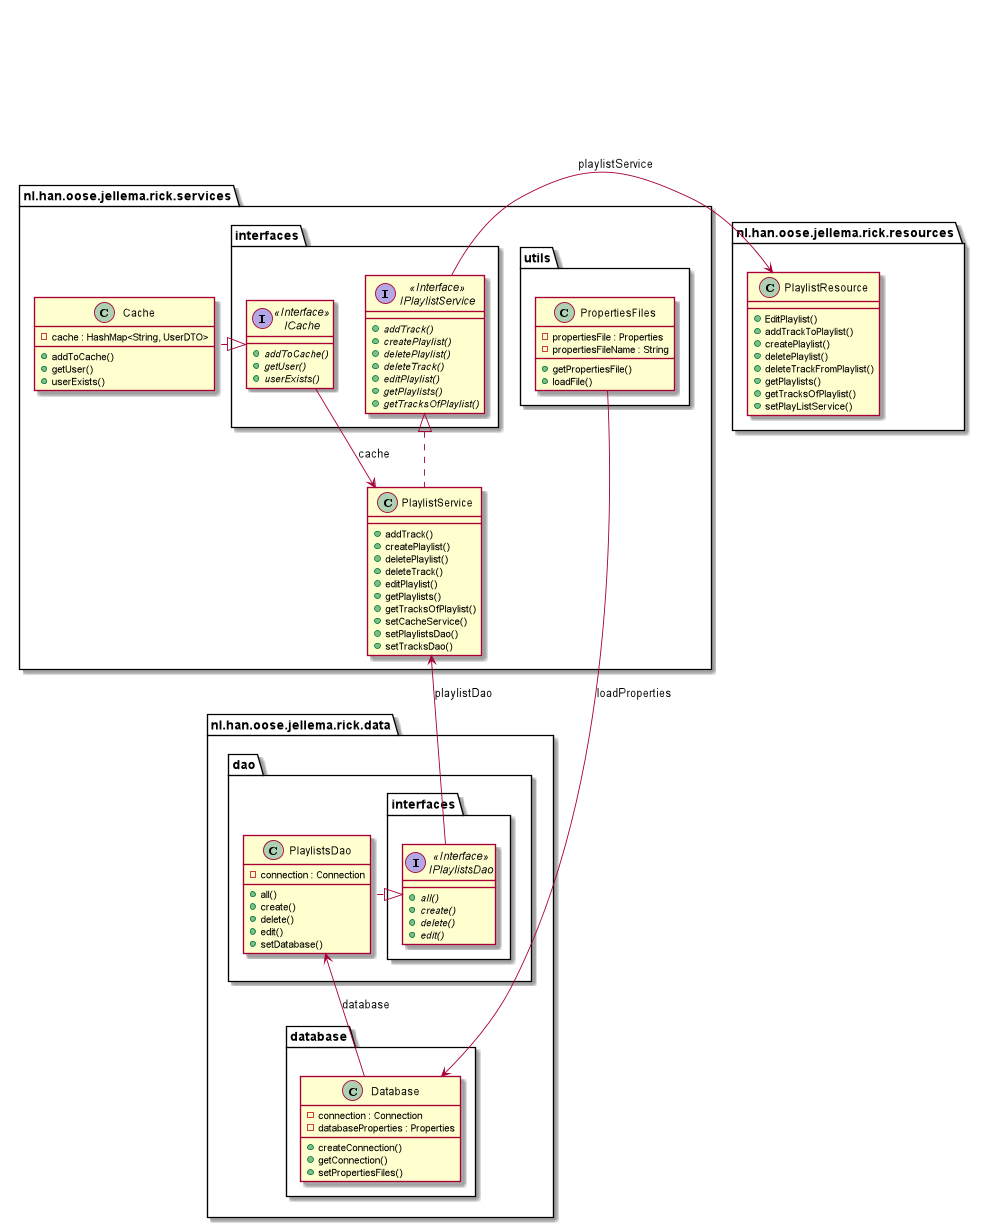

The diagram above was rendered by PlantUML. Its source (embedded in the PNG):
@startuml

namespace nl.han.oose.jellema.rick.data {
namespace nl.han.oose.jellema.rick.data.database {
    class nl.han.oose.jellema.rick.data.database.Database {
        - connection : Connection
        - databaseProperties : Properties
        + createConnection()
        + getConnection()
        + setPropertiesFiles()
    }
  }
  namespace nl.han.oose.jellema.rick.data.dao {
    class nl.han.oose.jellema.rick.data.dao.PlaylistsDao {
        - connection : Connection
        + all()
        + create()
        + delete()
        + edit()
        + setDatabase()
    }

    namespace interfaces {
          interface IPlaylistsDao <<Interface>> {
              {abstract} + all()
              {abstract} + create()
              {abstract} + delete()
              {abstract} + edit()
          }
    }

  }
  }

  nl.han.oose.jellema.rick.data.dao.PlaylistsDao .left.|> nl.han.oose.jellema.rick.data.dao.interfaces.IPlaylistsDao
  nl.han.oose.jellema.rick.data.dao.PlaylistsDao <-- nl.han.oose.jellema.rick.data.database.Database : database


    namespace nl.han.oose.jellema.rick.services {
    namespace nl.han.oose.jellema.rick.services.utils {
        class nl.han.oose.jellema.rick.services.utils.PropertiesFiles {
            - propertiesFile : Properties
            - propertiesFileName : String
            + getPropertiesFile()
            + loadFile()
          }
        }

      class Cache {
          - cache : HashMap<String, UserDTO>
          + addToCache()
          + getUser()
          + userExists()
      }

        class PlaylistService {
            + addTrack()
            + createPlaylist()
            + deletePlaylist()
            + deleteTrack()
            + editPlaylist()
            + getPlaylists()
            + getTracksOfPlaylist()
            + setCacheService()
            + setPlaylistsDao()
            + setTracksDao()
        }

            namespace interfaces {
              interface ICache <<Interface>> {
                  {abstract} + addToCache()
                  {abstract} + getUser()
                  {abstract} + userExists()
              }

              interface IPlaylistService <<Interface>> {
                  {abstract} + addTrack()
                  {abstract} + createPlaylist()
                  {abstract} + deletePlaylist()
                  {abstract} + deleteTrack()
                  {abstract} + editPlaylist()
                  {abstract} + getPlaylists()
                  {abstract} + getTracksOfPlaylist()
              }
            }
      }
 nl.han.oose.jellema.rick.data.database.Database <-right- nl.han.oose.jellema.rick.services.utils.PropertiesFiles : loadProperties

      nl.han.oose.jellema.rick.services.Cache .left.|> nl.han.oose.jellema.rick.services.interfaces.ICache
      nl.han.oose.jellema.rick.services.PlaylistService .left.|> nl.han.oose.jellema.rick.services.interfaces.IPlaylistService
      nl.han.oose.jellema.rick.services.PlaylistService <-- nl.han.oose.jellema.rick.data.dao.interfaces.IPlaylistsDao : playlistDao
      nl.han.oose.jellema.rick.services.interfaces.ICache --> nl.han.oose.jellema.rick.services.PlaylistService : cache

        namespace nl.han.oose.jellema.rick.resources {
          class nl.han.oose.jellema.rick.resources.PlaylistResource {
              + EditPlaylist()
              + addTrackToPlaylist()
              + createPlaylist()
              + deletePlaylist()
              + deleteTrackFromPlaylist()
              + getPlaylists()
              + getTracksOfPlaylist()
              + setPlayListService()
          }
        }

        nl.han.oose.jellema.rick.resources.PlaylistResource <-right- nl.han.oose.jellema.rick.services.interfaces.IPlaylistService : playlistService


@enduml